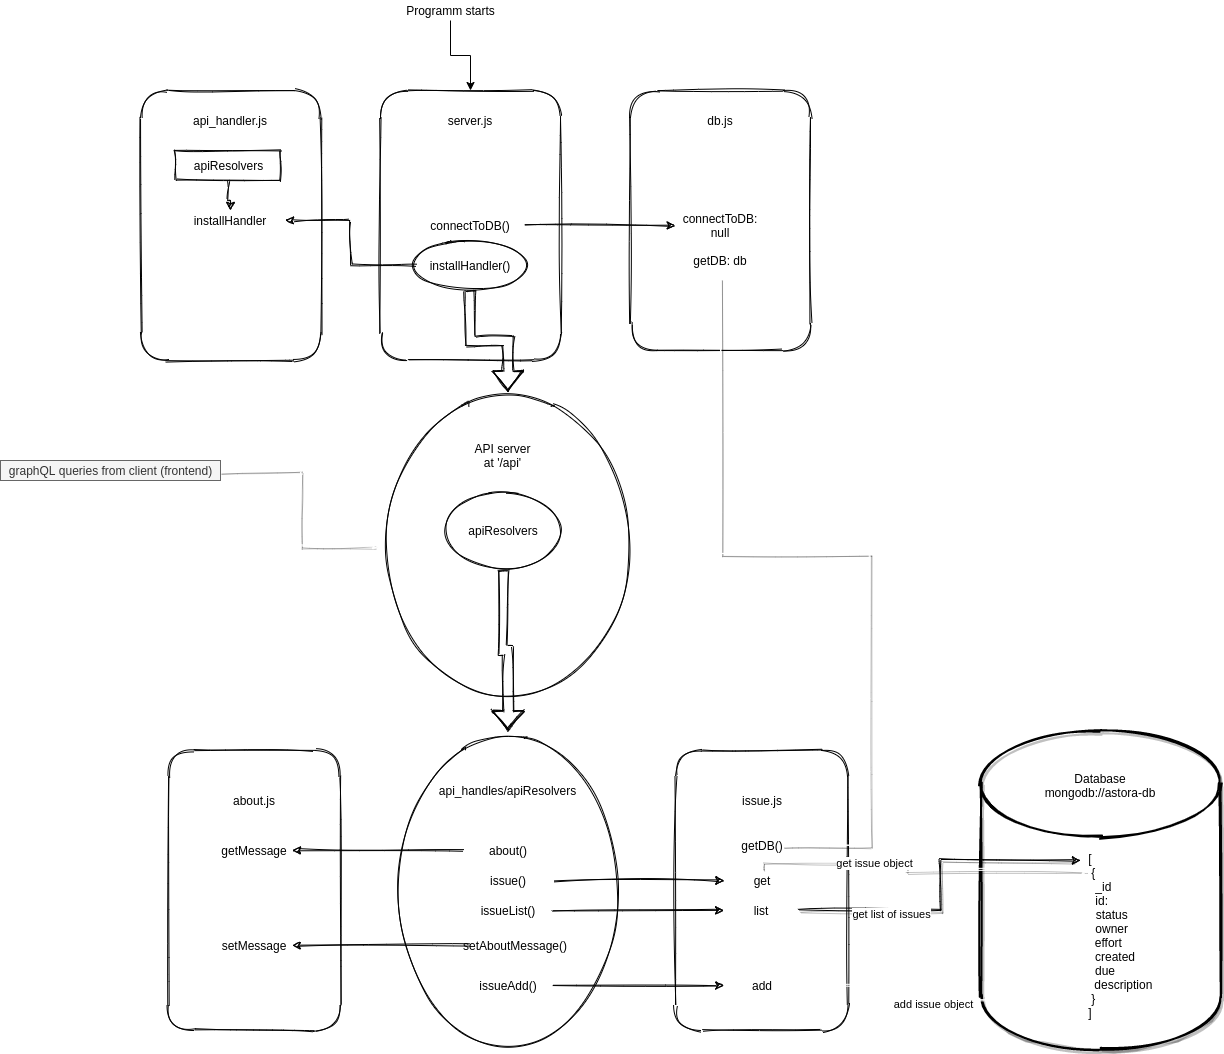

The diagram above was exported from draw.io. Its source (the exported page's mxGraphModel, read from the mxfile embedded in the PNG):
<mxGraphModel dx="804" dy="544" grid="1" gridSize="10" guides="1" tooltips="1" connect="1" arrows="1" fold="1" page="1" pageScale="1" pageWidth="827" pageHeight="1169" math="0" shadow="0">
  <root>
    <mxCell id="0" />
    <mxCell id="1" parent="0" />
    <mxCell id="2" value="" style="rounded=1;whiteSpace=wrap;html=1;sketch=1;fillStyle=solid;" parent="1" vertex="1">
      <mxGeometry x="390" y="120" width="180" height="270" as="geometry" />
    </mxCell>
    <mxCell id="3" value="server.js" style="text;html=1;strokeColor=none;fillColor=none;align=center;verticalAlign=middle;whiteSpace=wrap;rounded=0;sketch=1;" parent="1" vertex="1">
      <mxGeometry x="430" y="140" width="100" height="20" as="geometry" />
    </mxCell>
    <mxCell id="4" value="connectToDB()" style="text;html=1;strokeColor=none;fillColor=none;align=center;verticalAlign=middle;whiteSpace=wrap;rounded=0;sketch=1;" parent="1" vertex="1">
      <mxGeometry x="425" y="245" width="110" height="20" as="geometry" />
    </mxCell>
    <mxCell id="5" value="" style="rounded=1;whiteSpace=wrap;html=1;sketch=1;fillStyle=solid;" parent="1" vertex="1">
      <mxGeometry x="640" y="120" width="180" height="260" as="geometry" />
    </mxCell>
    <mxCell id="6" value="db.js" style="text;html=1;strokeColor=none;fillColor=none;align=center;verticalAlign=middle;whiteSpace=wrap;rounded=0;sketch=1;" parent="1" vertex="1">
      <mxGeometry x="675" y="140" width="110" height="20" as="geometry" />
    </mxCell>
    <mxCell id="7" value="connectToDB: null" style="text;html=1;strokeColor=none;fillColor=none;align=center;verticalAlign=middle;whiteSpace=wrap;rounded=0;sketch=1;" parent="1" vertex="1">
      <mxGeometry x="685" y="245" width="90" height="20" as="geometry" />
    </mxCell>
    <mxCell id="9" value="getDB: db" style="text;html=1;strokeColor=none;fillColor=none;align=center;verticalAlign=middle;whiteSpace=wrap;rounded=0;sketch=1;" parent="1" vertex="1">
      <mxGeometry x="675" y="280" width="110" height="20" as="geometry" />
    </mxCell>
    <mxCell id="10" value="" style="rounded=1;whiteSpace=wrap;html=1;sketch=1;fillStyle=solid;" parent="1" vertex="1">
      <mxGeometry x="150" y="120" width="180" height="270" as="geometry" />
    </mxCell>
    <mxCell id="11" value="api_handler.js" style="text;html=1;strokeColor=none;fillColor=none;align=center;verticalAlign=middle;whiteSpace=wrap;rounded=0;sketch=1;" parent="1" vertex="1">
      <mxGeometry x="190" y="140" width="100" height="20" as="geometry" />
    </mxCell>
    <mxCell id="13" value="installHandler" style="text;html=1;strokeColor=none;fillColor=none;align=center;verticalAlign=middle;whiteSpace=wrap;rounded=0;sketch=1;" parent="1" vertex="1">
      <mxGeometry x="185" y="240" width="110" height="20" as="geometry" />
    </mxCell>
    <mxCell id="26" style="edgeStyle=orthogonalEdgeStyle;rounded=0;orthogonalLoop=1;jettySize=auto;html=1;entryX=0;entryY=0.5;entryDx=0;entryDy=0;sketch=1;" parent="1" source="4" target="7" edge="1">
      <mxGeometry relative="1" as="geometry" />
    </mxCell>
    <mxCell id="27" style="edgeStyle=orthogonalEdgeStyle;rounded=0;orthogonalLoop=1;jettySize=auto;html=1;entryX=1;entryY=0.5;entryDx=0;entryDy=0;sketch=1;" parent="1" source="8" target="13" edge="1">
      <mxGeometry relative="1" as="geometry" />
    </mxCell>
    <mxCell id="32" style="edgeStyle=orthogonalEdgeStyle;shape=flexArrow;rounded=0;orthogonalLoop=1;jettySize=auto;html=1;entryX=0.5;entryY=0;entryDx=0;entryDy=0;endSize=6;sketch=1;" parent="1" source="28" target="30" edge="1">
      <mxGeometry relative="1" as="geometry" />
    </mxCell>
    <mxCell id="28" value="" style="ellipse;whiteSpace=wrap;html=1;sketch=1;" parent="1" vertex="1">
      <mxGeometry x="420" y="270" width="120" height="50" as="geometry" />
    </mxCell>
    <mxCell id="8" value="installHandler()" style="text;html=1;strokeColor=none;fillColor=none;align=center;verticalAlign=middle;whiteSpace=wrap;rounded=0;sketch=1;" parent="1" vertex="1">
      <mxGeometry x="425" y="285" width="110" height="20" as="geometry" />
    </mxCell>
    <mxCell id="30" value="" style="ellipse;whiteSpace=wrap;html=1;sketch=1;fillStyle=solid;" parent="1" vertex="1">
      <mxGeometry x="390" y="420" width="255" height="310" as="geometry" />
    </mxCell>
    <mxCell id="31" value="API server&lt;br&gt;at '/api'" style="text;html=1;strokeColor=none;fillColor=none;align=center;verticalAlign=middle;whiteSpace=wrap;rounded=0;sketch=1;" parent="1" vertex="1">
      <mxGeometry x="480" y="460" width="65" height="50" as="geometry" />
    </mxCell>
    <mxCell id="37" style="edgeStyle=orthogonalEdgeStyle;rounded=0;sketch=1;orthogonalLoop=1;jettySize=auto;html=1;endSize=6;" parent="1" source="36" target="13" edge="1">
      <mxGeometry relative="1" as="geometry" />
    </mxCell>
    <mxCell id="36" value="&lt;span&gt;apiResolvers&lt;/span&gt;" style="html=1;sketch=1;" parent="1" vertex="1">
      <mxGeometry x="185" y="180" width="105" height="30" as="geometry" />
    </mxCell>
    <mxCell id="42" value="apiResolvers" style="ellipse;whiteSpace=wrap;html=1;sketch=1;" parent="1" vertex="1">
      <mxGeometry x="452.5" y="520" width="120" height="80" as="geometry" />
    </mxCell>
    <mxCell id="44" value="" style="ellipse;whiteSpace=wrap;html=1;sketch=1;fillStyle=solid;" parent="1" vertex="1">
      <mxGeometry x="402.5" y="760" width="230" height="320" as="geometry" />
    </mxCell>
    <mxCell id="46" value="api_handles/apiResolvers" style="text;html=1;strokeColor=none;fillColor=none;align=center;verticalAlign=middle;whiteSpace=wrap;rounded=0;" parent="1" vertex="1">
      <mxGeometry x="475" y="790" width="85" height="60" as="geometry" />
    </mxCell>
    <mxCell id="47" value="about()" style="text;html=1;strokeColor=none;fillColor=none;align=center;verticalAlign=middle;whiteSpace=wrap;rounded=0;" parent="1" vertex="1">
      <mxGeometry x="472.5" y="865" width="90" height="30" as="geometry" />
    </mxCell>
    <mxCell id="48" style="edgeStyle=orthogonalEdgeStyle;rounded=0;orthogonalLoop=1;jettySize=auto;html=1;entryX=0.5;entryY=0;entryDx=0;entryDy=0;shape=flexArrow;sketch=1;" parent="1" source="42" target="44" edge="1">
      <mxGeometry relative="1" as="geometry" />
    </mxCell>
    <mxCell id="49" value="issue()" style="text;html=1;strokeColor=none;fillColor=none;align=center;verticalAlign=middle;whiteSpace=wrap;rounded=0;" parent="1" vertex="1">
      <mxGeometry x="472.5" y="895" width="90" height="30" as="geometry" />
    </mxCell>
    <mxCell id="50" value="issueList()" style="text;html=1;strokeColor=none;fillColor=none;align=center;verticalAlign=middle;whiteSpace=wrap;rounded=0;" parent="1" vertex="1">
      <mxGeometry x="472.5" y="925" width="90" height="30" as="geometry" />
    </mxCell>
    <mxCell id="51" value="issueAdd()" style="text;html=1;strokeColor=none;fillColor=none;align=center;verticalAlign=middle;whiteSpace=wrap;rounded=0;" parent="1" vertex="1">
      <mxGeometry x="472.5" y="1000" width="90" height="30" as="geometry" />
    </mxCell>
    <mxCell id="52" value="setAboutMessage()" style="text;html=1;strokeColor=none;fillColor=none;align=center;verticalAlign=middle;whiteSpace=wrap;rounded=0;" parent="1" vertex="1">
      <mxGeometry x="480" y="960" width="90" height="30" as="geometry" />
    </mxCell>
    <mxCell id="53" value="" style="rounded=1;whiteSpace=wrap;html=1;sketch=1;fillStyle=solid;" parent="1" vertex="1">
      <mxGeometry x="177.5" y="780" width="172.5" height="280" as="geometry" />
    </mxCell>
    <mxCell id="54" value="about.js" style="text;html=1;strokeColor=none;fillColor=none;align=center;verticalAlign=middle;whiteSpace=wrap;rounded=0;" parent="1" vertex="1">
      <mxGeometry x="244" y="820" width="40" height="20" as="geometry" />
    </mxCell>
    <mxCell id="55" value="getMessage" style="text;html=1;strokeColor=none;fillColor=none;align=center;verticalAlign=middle;whiteSpace=wrap;rounded=0;" parent="1" vertex="1">
      <mxGeometry x="226" y="867.5" width="76" height="25" as="geometry" />
    </mxCell>
    <mxCell id="56" value="setMessage" style="text;html=1;strokeColor=none;fillColor=none;align=center;verticalAlign=middle;whiteSpace=wrap;rounded=0;" parent="1" vertex="1">
      <mxGeometry x="225.75" y="962.5" width="76" height="25" as="geometry" />
    </mxCell>
    <mxCell id="57" value="" style="rounded=1;whiteSpace=wrap;html=1;sketch=1;fillStyle=solid;" parent="1" vertex="1">
      <mxGeometry x="685" y="780" width="172.5" height="280" as="geometry" />
    </mxCell>
    <mxCell id="58" value="issue.js" style="text;html=1;strokeColor=none;fillColor=none;align=center;verticalAlign=middle;whiteSpace=wrap;rounded=0;" parent="1" vertex="1">
      <mxGeometry x="751.5" y="820" width="40" height="20" as="geometry" />
    </mxCell>
    <mxCell id="59" value="get" style="text;html=1;strokeColor=none;fillColor=none;align=center;verticalAlign=middle;whiteSpace=wrap;rounded=0;" parent="1" vertex="1">
      <mxGeometry x="733.5" y="897.5" width="76" height="25" as="geometry" />
    </mxCell>
    <mxCell id="60" value="list" style="text;html=1;strokeColor=none;fillColor=none;align=center;verticalAlign=middle;whiteSpace=wrap;rounded=0;" parent="1" vertex="1">
      <mxGeometry x="733.25" y="927.5" width="76" height="25" as="geometry" />
    </mxCell>
    <mxCell id="61" value="add" style="text;html=1;strokeColor=none;fillColor=none;align=center;verticalAlign=middle;whiteSpace=wrap;rounded=0;" parent="1" vertex="1">
      <mxGeometry x="733.5" y="1002.5" width="76" height="25" as="geometry" />
    </mxCell>
    <mxCell id="62" style="edgeStyle=orthogonalEdgeStyle;rounded=0;orthogonalLoop=1;jettySize=auto;html=1;sketch=1;" parent="1" source="47" target="55" edge="1">
      <mxGeometry relative="1" as="geometry" />
    </mxCell>
    <mxCell id="63" style="edgeStyle=orthogonalEdgeStyle;rounded=0;orthogonalLoop=1;jettySize=auto;html=1;entryX=1;entryY=0.5;entryDx=0;entryDy=0;sketch=1;" parent="1" source="52" target="56" edge="1">
      <mxGeometry relative="1" as="geometry" />
    </mxCell>
    <mxCell id="64" style="edgeStyle=orthogonalEdgeStyle;rounded=0;orthogonalLoop=1;jettySize=auto;html=1;entryX=0;entryY=0.5;entryDx=0;entryDy=0;sketch=1;" parent="1" source="49" target="59" edge="1">
      <mxGeometry relative="1" as="geometry" />
    </mxCell>
    <mxCell id="65" style="edgeStyle=orthogonalEdgeStyle;rounded=0;orthogonalLoop=1;jettySize=auto;html=1;sketch=1;" parent="1" source="50" target="60" edge="1">
      <mxGeometry relative="1" as="geometry" />
    </mxCell>
    <mxCell id="66" style="edgeStyle=orthogonalEdgeStyle;rounded=0;orthogonalLoop=1;jettySize=auto;html=1;sketch=1;" parent="1" source="51" target="61" edge="1">
      <mxGeometry relative="1" as="geometry" />
    </mxCell>
    <mxCell id="67" value="" style="strokeWidth=2;html=1;shape=mxgraph.flowchart.database;whiteSpace=wrap;sketch=1;shadow=1;fillStyle=solid;" parent="1" vertex="1">
      <mxGeometry x="990" y="760" width="240" height="319.25" as="geometry" />
    </mxCell>
    <mxCell id="68" value="Database&lt;br&gt;mongodb://astora-db" style="text;html=1;strokeColor=none;fillColor=none;align=center;verticalAlign=middle;whiteSpace=wrap;rounded=0;" parent="1" vertex="1">
      <mxGeometry x="1035" y="790" width="150" height="50" as="geometry" />
    </mxCell>
    <mxCell id="69" value="[&lt;br&gt;&amp;nbsp; {&lt;br&gt;&amp;nbsp; &amp;nbsp; &amp;nbsp; &amp;nbsp; _id&lt;br&gt;&amp;nbsp; &amp;nbsp; &amp;nbsp; &amp;nbsp;id:&lt;br&gt;&amp;nbsp; &amp;nbsp; &amp;nbsp; &amp;nbsp; &amp;nbsp; &amp;nbsp; &amp;nbsp;status&lt;br&gt;&amp;nbsp; &amp;nbsp; &amp;nbsp; &amp;nbsp; &amp;nbsp; &amp;nbsp; &amp;nbsp; owner&amp;nbsp;&lt;br&gt;&amp;nbsp; &amp;nbsp; &amp;nbsp; &amp;nbsp; &amp;nbsp; &amp;nbsp;effort&lt;br&gt;&amp;nbsp; &amp;nbsp; &amp;nbsp; &amp;nbsp; &amp;nbsp; &amp;nbsp; &amp;nbsp; &amp;nbsp;created&lt;br&gt;&amp;nbsp; &amp;nbsp; &amp;nbsp; &amp;nbsp; &amp;nbsp;due&lt;br&gt;&amp;nbsp; &amp;nbsp; &amp;nbsp; &amp;nbsp; &amp;nbsp; &amp;nbsp; &amp;nbsp; &amp;nbsp; &amp;nbsp; &amp;nbsp; description&lt;br&gt;&amp;nbsp; }&lt;br&gt;]" style="text;html=1;strokeColor=none;fillColor=none;align=center;verticalAlign=middle;whiteSpace=wrap;rounded=0;" parent="1" vertex="1">
      <mxGeometry x="1020" y="880" width="160" height="170" as="geometry" />
    </mxCell>
    <mxCell id="72" style="edgeStyle=orthogonalEdgeStyle;rounded=0;orthogonalLoop=1;jettySize=auto;html=1;entryX=0.5;entryY=0.118;entryDx=0;entryDy=0;entryPerimeter=0;strokeColor=#FFFFFF;sketch=1;fillColor=#f5f5f5;shadow=1;" parent="1" source="59" target="69" edge="1">
      <mxGeometry relative="1" as="geometry">
        <Array as="points">
          <mxPoint x="771" y="890" />
          <mxPoint x="915" y="890" />
          <mxPoint x="915" y="900" />
        </Array>
      </mxGeometry>
    </mxCell>
    <mxCell id="76" value="get issue object" style="edgeLabel;html=1;align=center;verticalAlign=middle;resizable=0;points=[];" parent="72" vertex="1" connectable="0">
      <mxGeometry x="-0.3147" y="-2" relative="1" as="geometry">
        <mxPoint as="offset" />
      </mxGeometry>
    </mxCell>
    <mxCell id="73" style="edgeStyle=orthogonalEdgeStyle;rounded=0;orthogonalLoop=1;jettySize=auto;html=1;entryX=0.5;entryY=0.882;entryDx=0;entryDy=0;entryPerimeter=0;strokeColor=#FFFFFF;sketch=1;" parent="1" source="61" target="69" edge="1">
      <mxGeometry relative="1" as="geometry" />
    </mxCell>
    <mxCell id="77" value="add issue object&lt;br&gt;" style="edgeLabel;html=1;align=center;verticalAlign=middle;resizable=0;points=[];" parent="73" vertex="1" connectable="0">
      <mxGeometry x="-0.0282" y="-4" relative="1" as="geometry">
        <mxPoint as="offset" />
      </mxGeometry>
    </mxCell>
    <mxCell id="70" style="edgeStyle=orthogonalEdgeStyle;rounded=0;orthogonalLoop=1;jettySize=auto;html=1;entryX=0.438;entryY=0.059;entryDx=0;entryDy=0;entryPerimeter=0;labelPosition=center;verticalLabelPosition=middle;align=center;verticalAlign=middle;sketch=1;shadow=1;" parent="1" source="60" target="69" edge="1">
      <mxGeometry relative="1" as="geometry">
        <mxPoint x="960" y="965" as="targetPoint" />
        <Array as="points">
          <mxPoint x="950" y="940" />
          <mxPoint x="950" y="890" />
        </Array>
      </mxGeometry>
    </mxCell>
    <mxCell id="75" value="get list of issues" style="edgeLabel;html=1;align=center;verticalAlign=middle;resizable=0;points=[];" parent="70" vertex="1" connectable="0">
      <mxGeometry x="-0.4514" y="-3" relative="1" as="geometry">
        <mxPoint as="offset" />
      </mxGeometry>
    </mxCell>
    <mxCell id="81" style="edgeStyle=orthogonalEdgeStyle;rounded=0;sketch=1;orthogonalLoop=1;jettySize=auto;html=1;entryX=0.5;entryY=1;entryDx=0;entryDy=0;shadow=1;strokeColor=#FFFFFF;" parent="1" source="80" target="9" edge="1">
      <mxGeometry relative="1" as="geometry">
        <Array as="points">
          <mxPoint x="880" y="875" />
          <mxPoint x="880" y="583" />
          <mxPoint x="730" y="583" />
        </Array>
      </mxGeometry>
    </mxCell>
    <mxCell id="80" value="getDB()" style="text;html=1;strokeColor=none;fillColor=none;align=center;verticalAlign=middle;whiteSpace=wrap;rounded=0;shadow=1;sketch=1;" parent="1" vertex="1">
      <mxGeometry x="752" y="865" width="40" height="20" as="geometry" />
    </mxCell>
    <mxCell id="85" style="edgeStyle=orthogonalEdgeStyle;rounded=0;sketch=1;orthogonalLoop=1;jettySize=auto;html=1;entryX=0;entryY=0.5;entryDx=0;entryDy=0;shadow=1;strokeColor=#FFFFFF;" parent="1" source="84" target="30" edge="1">
      <mxGeometry relative="1" as="geometry" />
    </mxCell>
    <mxCell id="84" value="graphQL queries from client (frontend)" style="text;html=1;align=center;verticalAlign=middle;resizable=0;points=[];autosize=1;fillColor=#f5f5f5;strokeColor=#666666;fontColor=#333333;" parent="1" vertex="1">
      <mxGeometry x="10" y="490" width="220" height="20" as="geometry" />
    </mxCell>
    <mxCell id="142" style="edgeStyle=orthogonalEdgeStyle;rounded=0;orthogonalLoop=1;jettySize=auto;html=1;" parent="1" source="141" target="2" edge="1">
      <mxGeometry relative="1" as="geometry" />
    </mxCell>
    <mxCell id="141" value="Programm starts" style="text;html=1;align=center;verticalAlign=middle;resizable=0;points=[];autosize=1;" parent="1" vertex="1">
      <mxGeometry x="410" y="30" width="100" height="20" as="geometry" />
    </mxCell>
  </root>
</mxGraphModel>